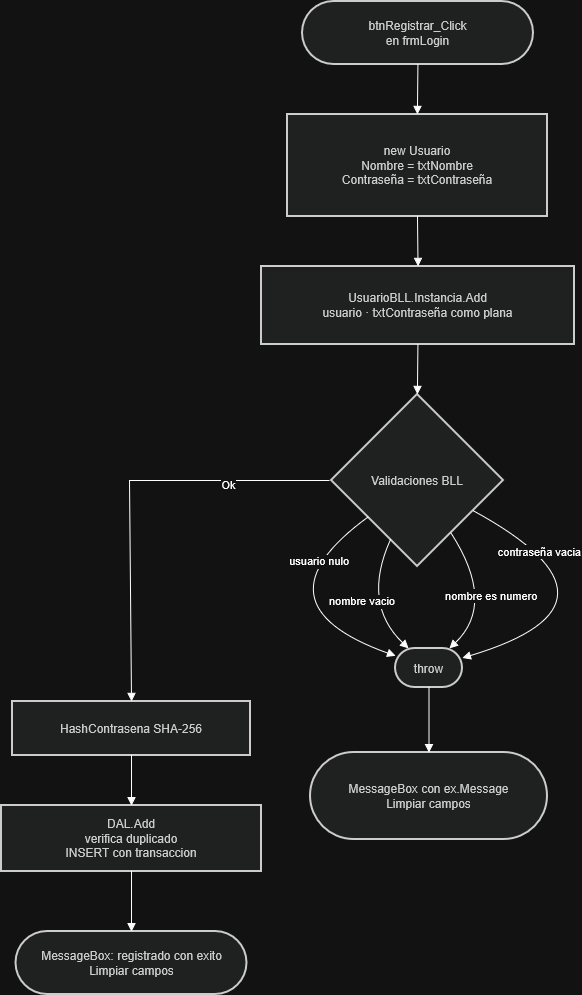

The diagram above was exported from draw.io. Its source (the exported page's mxGraphModel, read from the mxfile embedded in the PNG):
<mxGraphModel dx="1414" dy="827" grid="1" gridSize="10" guides="1" tooltips="1" connect="1" arrows="1" fold="1" page="1" pageScale="1" pageWidth="827" pageHeight="1169" math="0" shadow="0">
  <root>
    <mxCell id="0" />
    <mxCell id="1" parent="0" />
    <mxCell id="SEKKLqZpKPn-eVdn1dVq-1" parent="1" style="rounded=1;whiteSpace=wrap;arcSize=50;strokeWidth=2;fillColor=light-dark(#eeeeee,#1f2020);strokeColor=light-dark(#999999,#cccccc);fontColor=light-dark(#333333,#cccccc);" value="btnRegistrar_Click&#10;en frmLogin" vertex="1">
      <mxGeometry height="63" width="231" x="333" y="20" as="geometry" />
    </mxCell>
    <mxCell id="SEKKLqZpKPn-eVdn1dVq-2" parent="1" style="whiteSpace=wrap;strokeWidth=2;fillColor=light-dark(#eeeeee,#1f2020);strokeColor=light-dark(#999999,#cccccc);fontColor=light-dark(#333333,#cccccc);" value="new Usuario&#10;Nombre = txtNombre&#10;Contraseña = txtContraseña" vertex="1">
      <mxGeometry height="102" width="260" x="318" y="133" as="geometry" />
    </mxCell>
    <mxCell id="SEKKLqZpKPn-eVdn1dVq-3" parent="1" style="whiteSpace=wrap;strokeWidth=2;fillColor=light-dark(#eeeeee,#1f2020);strokeColor=light-dark(#999999,#cccccc);fontColor=light-dark(#333333,#cccccc);" value="UsuarioBLL.Instancia.Add&#10;usuario · txtContraseña como plana" vertex="1">
      <mxGeometry height="78" width="313" x="292" y="285" as="geometry" />
    </mxCell>
    <mxCell id="SEKKLqZpKPn-eVdn1dVq-4" parent="1" style="rhombus;strokeWidth=2;whiteSpace=wrap;fillColor=light-dark(#eeeeee,#1f2020);strokeColor=light-dark(#999999,#cccccc);fontColor=light-dark(#333333,#cccccc);" value="Validaciones BLL" vertex="1">
      <mxGeometry height="172" width="172" x="362" y="413" as="geometry" />
    </mxCell>
    <mxCell id="SEKKLqZpKPn-eVdn1dVq-5" parent="1" style="rounded=1;whiteSpace=wrap;arcSize=50;strokeWidth=2;fillColor=light-dark(#eeeeee,#1f2020);strokeColor=light-dark(#999999,#cccccc);fontColor=light-dark(#333333,#cccccc);" value="throw" vertex="1">
      <mxGeometry height="39" width="67" x="426" y="667" as="geometry" />
    </mxCell>
    <mxCell id="SEKKLqZpKPn-eVdn1dVq-6" parent="1" style="whiteSpace=wrap;strokeWidth=2;fillColor=light-dark(#eeeeee,#1f2020);strokeColor=light-dark(#999999,#cccccc);fontColor=light-dark(#333333,#cccccc);" value="HashContrasena SHA-256" vertex="1">
      <mxGeometry height="54" width="238" x="43" y="720" as="geometry" />
    </mxCell>
    <mxCell id="SEKKLqZpKPn-eVdn1dVq-7" parent="1" style="whiteSpace=wrap;strokeWidth=2;fillColor=light-dark(#eeeeee,#1f2020);strokeColor=light-dark(#999999,#cccccc);fontColor=light-dark(#333333,#cccccc);" value="DAL.Add&#10;verifica duplicado&#10;INSERT con transaccion" vertex="1">
      <mxGeometry height="66" width="260" x="32" y="824" as="geometry" />
    </mxCell>
    <mxCell id="SEKKLqZpKPn-eVdn1dVq-8" parent="1" style="rounded=1;whiteSpace=wrap;arcSize=50;strokeWidth=2;fillColor=light-dark(#eeeeee,#1f2020);strokeColor=light-dark(#999999,#cccccc);fontColor=light-dark(#333333,#cccccc);" value="MessageBox: registrado con exito&#10;Limpiar campos" vertex="1">
      <mxGeometry height="63" width="231" x="46.5" y="950" as="geometry" />
    </mxCell>
    <mxCell id="SEKKLqZpKPn-eVdn1dVq-9" parent="1" style="rounded=1;whiteSpace=wrap;arcSize=50;strokeWidth=2;fillColor=light-dark(#eeeeee,#1f2020);strokeColor=light-dark(#999999,#cccccc);fontColor=light-dark(#333333,#cccccc);" value="MessageBox con ex.Message&#10;Limpiar campos" vertex="1">
      <mxGeometry height="87" width="237" x="341" y="771" as="geometry" />
    </mxCell>
    <mxCell id="SEKKLqZpKPn-eVdn1dVq-10" edge="1" parent="1" source="SEKKLqZpKPn-eVdn1dVq-1" style="curved=1;startArrow=none;endArrow=block;exitX=0.5;exitY=1;entryX=0.5;entryY=0;rounded=0;" target="SEKKLqZpKPn-eVdn1dVq-2" value="">
      <mxGeometry relative="1" as="geometry">
        <Array as="points" />
      </mxGeometry>
    </mxCell>
    <mxCell id="SEKKLqZpKPn-eVdn1dVq-11" edge="1" parent="1" source="SEKKLqZpKPn-eVdn1dVq-2" style="curved=1;startArrow=none;endArrow=block;exitX=0.5;exitY=1;entryX=0.5;entryY=0;rounded=0;" target="SEKKLqZpKPn-eVdn1dVq-3" value="">
      <mxGeometry relative="1" as="geometry">
        <Array as="points" />
      </mxGeometry>
    </mxCell>
    <mxCell id="SEKKLqZpKPn-eVdn1dVq-12" edge="1" parent="1" source="SEKKLqZpKPn-eVdn1dVq-3" style="curved=1;startArrow=none;endArrow=block;exitX=0.5;exitY=1;entryX=0.5;entryY=0;rounded=0;" target="SEKKLqZpKPn-eVdn1dVq-4" value="">
      <mxGeometry relative="1" as="geometry">
        <Array as="points" />
      </mxGeometry>
    </mxCell>
    <mxCell id="SEKKLqZpKPn-eVdn1dVq-13" edge="1" parent="1" source="SEKKLqZpKPn-eVdn1dVq-4" style="curved=1;startArrow=none;endArrow=block;exitX=0;exitY=0.87;entryX=0;entryY=0.19;rounded=0;" target="SEKKLqZpKPn-eVdn1dVq-5" value="usuario nulo">
      <mxGeometry relative="1" x="-0.5665" y="7" as="geometry">
        <mxPoint as="offset" />
        <Array as="points">
          <mxPoint x="280" y="622" />
        </Array>
      </mxGeometry>
    </mxCell>
    <mxCell id="SEKKLqZpKPn-eVdn1dVq-14" edge="1" parent="1" source="SEKKLqZpKPn-eVdn1dVq-4" style="curved=1;startArrow=none;endArrow=block;exitX=0.27;exitY=1;entryX=0.19;entryY=-0.01;rounded=0;" target="SEKKLqZpKPn-eVdn1dVq-5" value="nombre vacio">
      <mxGeometry relative="1" as="geometry">
        <Array as="points">
          <mxPoint x="392" y="622" />
        </Array>
      </mxGeometry>
    </mxCell>
    <mxCell id="SEKKLqZpKPn-eVdn1dVq-15" edge="1" parent="1" source="SEKKLqZpKPn-eVdn1dVq-4" style="curved=1;startArrow=none;endArrow=block;exitX=0.82;exitY=1;entryX=0.81;entryY=-0.01;rounded=0;" target="SEKKLqZpKPn-eVdn1dVq-5" value="nombre es numero">
      <mxGeometry relative="1" as="geometry">
        <Array as="points">
          <mxPoint x="527" y="622" />
        </Array>
      </mxGeometry>
    </mxCell>
    <mxCell id="SEKKLqZpKPn-eVdn1dVq-16" edge="1" parent="1" source="SEKKLqZpKPn-eVdn1dVq-4" style="curved=1;startArrow=none;endArrow=block;exitX=1;exitY=0.77;entryX=1;entryY=0.24;rounded=0;" target="SEKKLqZpKPn-eVdn1dVq-5" value="contraseña vacia">
      <mxGeometry relative="1" x="-0.5944" y="-4" as="geometry">
        <mxPoint as="offset" />
        <Array as="points">
          <mxPoint x="674" y="622" />
        </Array>
      </mxGeometry>
    </mxCell>
    <mxCell id="SEKKLqZpKPn-eVdn1dVq-17" edge="1" parent="1" style="startArrow=none;endArrow=block;entryX=0.5;entryY=0;rounded=0;" target="SEKKLqZpKPn-eVdn1dVq-6" value="">
      <mxGeometry relative="1" as="geometry">
        <Array as="points">
          <mxPoint x="160" y="499" />
        </Array>
        <mxPoint x="360" y="499" as="sourcePoint" />
      </mxGeometry>
    </mxCell>
    <mxCell id="SEKKLqZpKPn-eVdn1dVq-21" connectable="0" parent="SEKKLqZpKPn-eVdn1dVq-17" style="edgeLabel;html=1;align=center;verticalAlign=middle;resizable=0;points=[];" value="ok" vertex="1">
      <mxGeometry relative="1" x="-0.5107" y="1" as="geometry">
        <mxPoint as="offset" />
      </mxGeometry>
    </mxCell>
    <mxCell id="SEKKLqZpKPn-eVdn1dVq-22" connectable="0" parent="SEKKLqZpKPn-eVdn1dVq-17" style="edgeLabel;html=1;align=center;verticalAlign=middle;resizable=0;points=[];" value="&lt;div&gt;Ok&lt;/div&gt;" vertex="1">
      <mxGeometry relative="1" x="-0.5154" y="3" as="geometry">
        <mxPoint as="offset" />
      </mxGeometry>
    </mxCell>
    <mxCell id="SEKKLqZpKPn-eVdn1dVq-18" edge="1" parent="1" source="SEKKLqZpKPn-eVdn1dVq-6" style="curved=1;startArrow=none;endArrow=block;exitX=0.5;exitY=1;entryX=0.5;entryY=0;rounded=0;" target="SEKKLqZpKPn-eVdn1dVq-7" value="">
      <mxGeometry relative="1" as="geometry">
        <Array as="points" />
      </mxGeometry>
    </mxCell>
    <mxCell id="SEKKLqZpKPn-eVdn1dVq-19" edge="1" parent="1" source="SEKKLqZpKPn-eVdn1dVq-7" style="curved=1;startArrow=none;endArrow=block;exitX=0.5;exitY=1;entryX=0.5;entryY=0;rounded=0;" target="SEKKLqZpKPn-eVdn1dVq-8" value="">
      <mxGeometry relative="1" as="geometry">
        <Array as="points" />
      </mxGeometry>
    </mxCell>
    <mxCell id="SEKKLqZpKPn-eVdn1dVq-20" edge="1" parent="1" source="SEKKLqZpKPn-eVdn1dVq-5" style="curved=1;startArrow=none;endArrow=block;exitX=0.5;exitY=0.99;entryX=0.5;entryY=0;rounded=0;" target="SEKKLqZpKPn-eVdn1dVq-9" value="">
      <mxGeometry relative="1" as="geometry">
        <Array as="points" />
      </mxGeometry>
    </mxCell>
  </root>
</mxGraphModel>